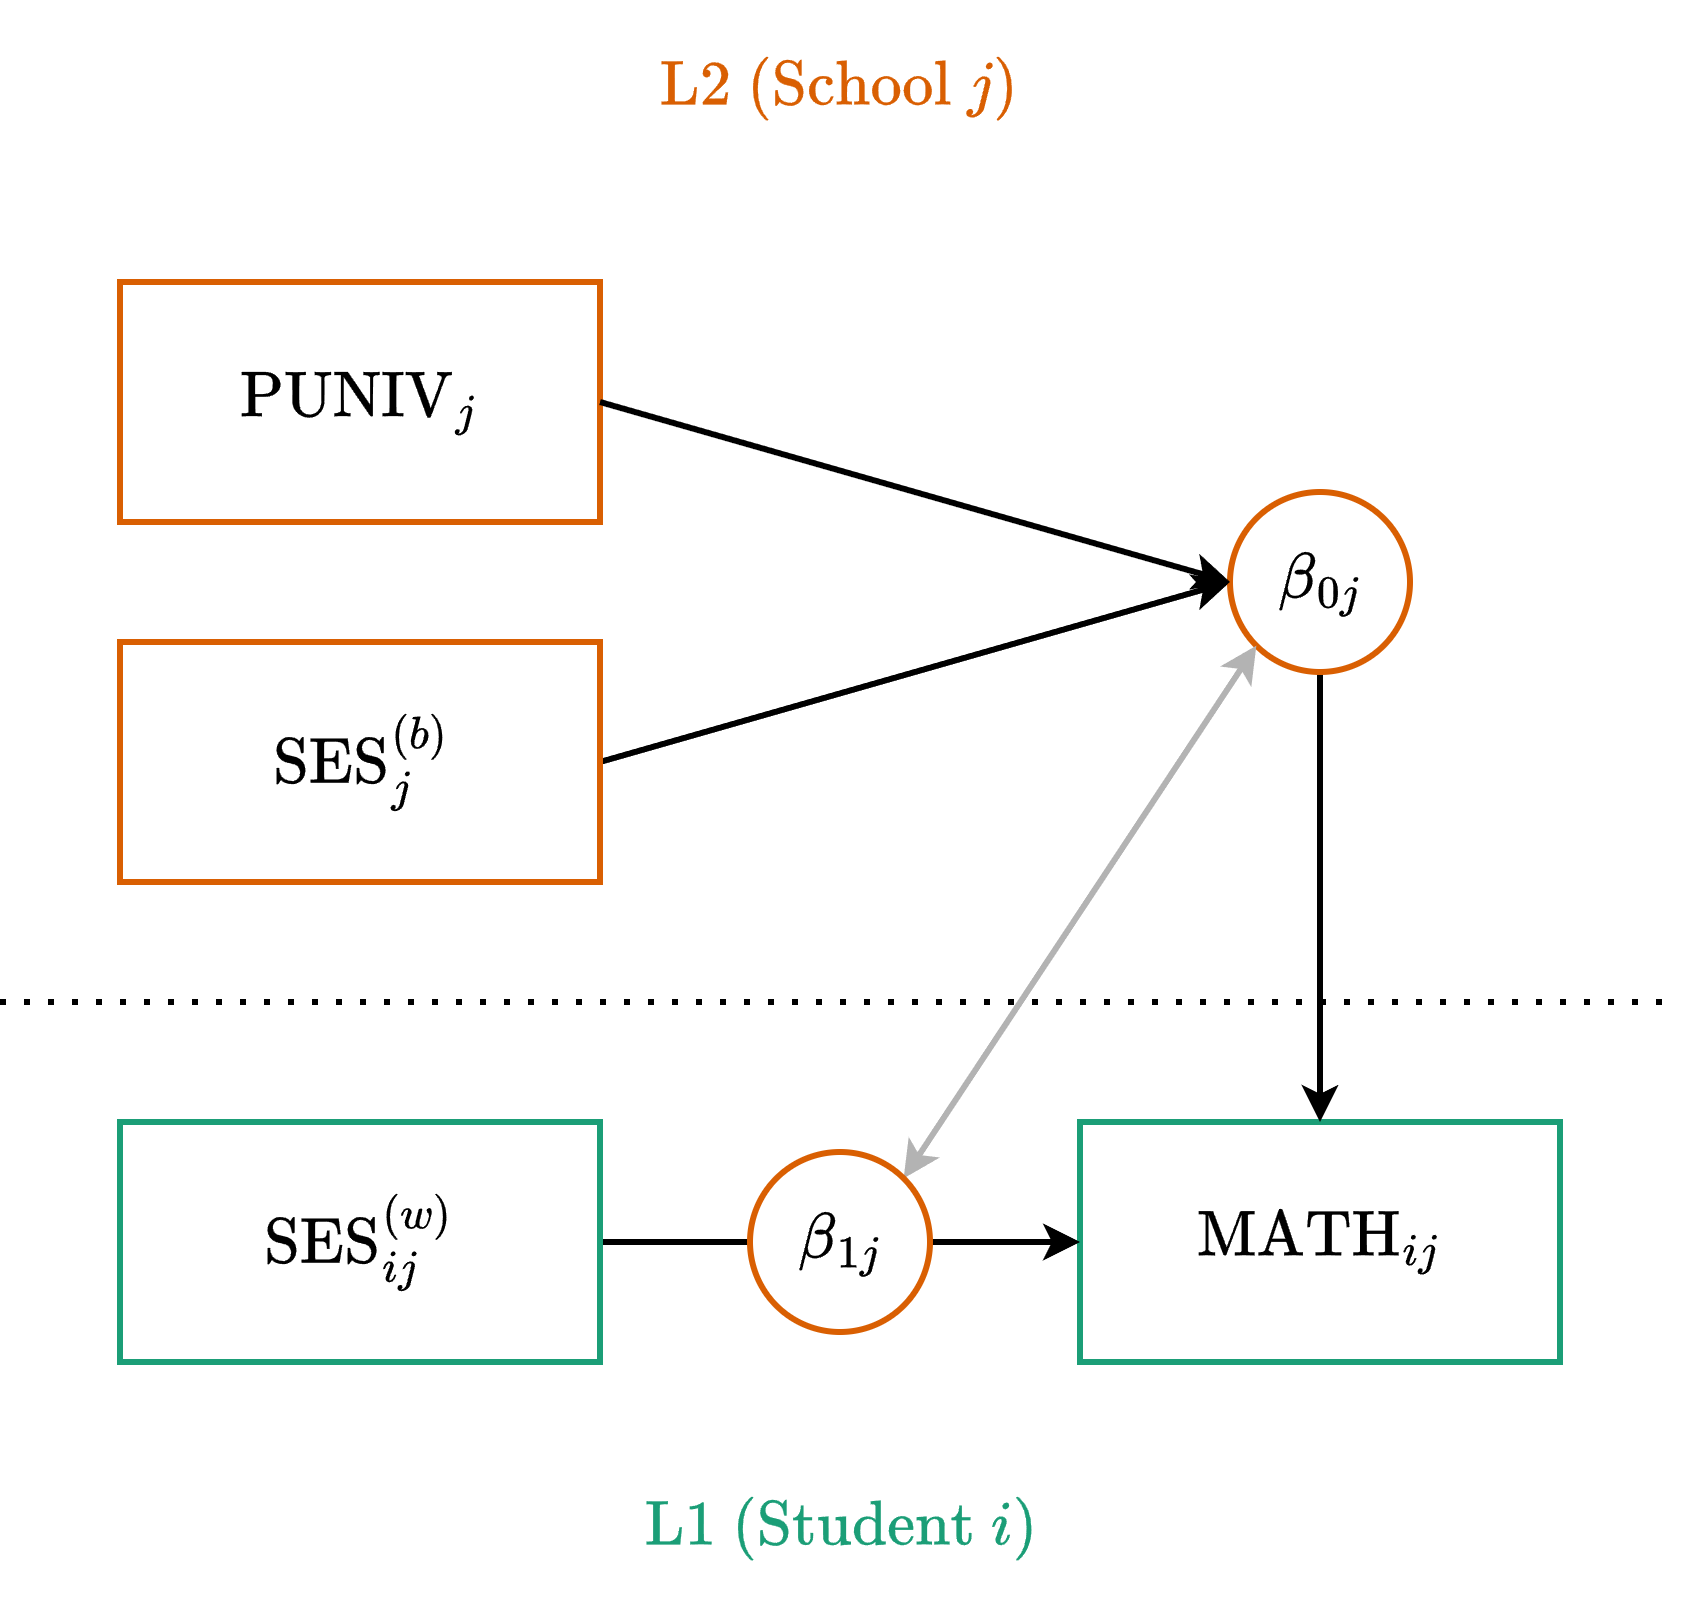

The diagram above was exported from draw.io. Its source (the exported page's mxGraphModel, read from the mxfile embedded in the PNG):
<mxGraphModel dx="1642" dy="954" grid="1" gridSize="10" guides="1" tooltips="1" connect="1" arrows="1" fold="1" page="1" pageScale="1" pageWidth="850" pageHeight="1100" math="1" shadow="0">
  <root>
    <mxCell id="OsGOgwx5AXgfaR5Jvlu5-0" />
    <mxCell id="OsGOgwx5AXgfaR5Jvlu5-1" parent="OsGOgwx5AXgfaR5Jvlu5-0" />
    <mxCell id="OsGOgwx5AXgfaR5Jvlu5-2" parent="OsGOgwx5AXgfaR5Jvlu5-1" style="rounded=0;whiteSpace=wrap;html=1;fontSize=18;strokeWidth=2;fontFamily=Lucida Console;strokeColor=#1B9E77;" value="$$\text{MATH}_{ij}$$" vertex="1">
      <mxGeometry height="80" width="160" x="400" y="400" as="geometry" />
    </mxCell>
    <mxCell id="OsGOgwx5AXgfaR5Jvlu5-3" edge="1" parent="OsGOgwx5AXgfaR5Jvlu5-1" source="OsGOgwx5AXgfaR5Jvlu5-5" style="edgeStyle=orthogonalEdgeStyle;rounded=0;orthogonalLoop=1;jettySize=auto;html=1;exitX=0.5;exitY=1;exitDx=0;exitDy=0;entryX=0.5;entryY=0;entryDx=0;entryDy=0;strokeWidth=2;strokeColor=#000000;" target="OsGOgwx5AXgfaR5Jvlu5-2">
      <mxGeometry relative="1" as="geometry">
        <mxPoint x="460" y="320" as="sourcePoint" />
      </mxGeometry>
    </mxCell>
    <mxCell id="OsGOgwx5AXgfaR5Jvlu5-4" edge="1" parent="OsGOgwx5AXgfaR5Jvlu5-1" style="endArrow=none;dashed=1;html=1;dashPattern=1 3;strokeWidth=2;rounded=0;" value="">
      <mxGeometry height="50" relative="1" width="50" as="geometry">
        <mxPoint x="40" y="360" as="sourcePoint" />
        <mxPoint x="600" y="360" as="targetPoint" />
      </mxGeometry>
    </mxCell>
    <mxCell id="OsGOgwx5AXgfaR5Jvlu5-5" parent="OsGOgwx5AXgfaR5Jvlu5-1" style="ellipse;whiteSpace=wrap;html=1;strokeWidth=2;strokeColor=#D95F02;fontSize=18;fontFamily=Lucida Console;aspect=fixed;" value="$$\beta_{0j}$$" vertex="1">
      <mxGeometry height="60" width="60" x="450" y="190" as="geometry" />
    </mxCell>
    <mxCell id="OsGOgwx5AXgfaR5Jvlu5-6" edge="1" parent="OsGOgwx5AXgfaR5Jvlu5-1" source="OsGOgwx5AXgfaR5Jvlu5-7" style="edgeStyle=orthogonalEdgeStyle;rounded=0;orthogonalLoop=1;jettySize=auto;html=1;exitX=1;exitY=0.5;exitDx=0;exitDy=0;entryX=0;entryY=0.5;entryDx=0;entryDy=0;strokeWidth=2;" target="OsGOgwx5AXgfaR5Jvlu5-2">
      <mxGeometry relative="1" as="geometry" />
    </mxCell>
    <mxCell id="OsGOgwx5AXgfaR5Jvlu5-7" parent="OsGOgwx5AXgfaR5Jvlu5-1" style="rounded=0;whiteSpace=wrap;html=1;fontSize=18;strokeWidth=2;fontFamily=Lucida Console;fontColor=#000000;strokeColor=#1B9E77;" value="$$\text{SES}_{ij}^{(w)}$$" vertex="1">
      <mxGeometry height="80" width="160" x="80" y="400" as="geometry" />
    </mxCell>
    <mxCell id="OsGOgwx5AXgfaR5Jvlu5-8" edge="1" parent="OsGOgwx5AXgfaR5Jvlu5-1" source="OsGOgwx5AXgfaR5Jvlu5-9" style="rounded=0;orthogonalLoop=1;jettySize=auto;html=1;exitX=1;exitY=0;exitDx=0;exitDy=0;entryX=0;entryY=1;entryDx=0;entryDy=0;startArrow=classic;startFill=1;strokeColor=#B3B3B3;strokeWidth=2;" target="OsGOgwx5AXgfaR5Jvlu5-5">
      <mxGeometry relative="1" as="geometry" />
    </mxCell>
    <mxCell id="OsGOgwx5AXgfaR5Jvlu5-9" parent="OsGOgwx5AXgfaR5Jvlu5-1" style="ellipse;whiteSpace=wrap;html=1;aspect=fixed;strokeWidth=2;fontSize=18;fontFamily=Lucida Console;fontColor=#000000;strokeColor=#D95F02;" value="$$\beta_{1j}$$" vertex="1">
      <mxGeometry height="60" width="60" x="290" y="410" as="geometry" />
    </mxCell>
    <mxCell id="OsGOgwx5AXgfaR5Jvlu5-10" edge="1" parent="OsGOgwx5AXgfaR5Jvlu5-1" source="OsGOgwx5AXgfaR5Jvlu5-11" style="rounded=0;orthogonalLoop=1;jettySize=auto;html=1;exitX=1;exitY=0.5;exitDx=0;exitDy=0;entryX=0;entryY=0.5;entryDx=0;entryDy=0;strokeWidth=2;" target="OsGOgwx5AXgfaR5Jvlu5-5">
      <mxGeometry relative="1" as="geometry" />
    </mxCell>
    <mxCell id="OsGOgwx5AXgfaR5Jvlu5-11" parent="OsGOgwx5AXgfaR5Jvlu5-1" style="rounded=0;whiteSpace=wrap;html=1;fontSize=18;strokeWidth=2;fontFamily=Lucida Console;fontColor=#000000;strokeColor=#D95F02;" value="$$\text{SES}_{j}^{(b)}$$" vertex="1">
      <mxGeometry height="80" width="160" x="80" y="240" as="geometry" />
    </mxCell>
    <mxCell id="OsGOgwx5AXgfaR5Jvlu5-12" parent="OsGOgwx5AXgfaR5Jvlu5-1" style="text;html=1;whiteSpace=wrap;strokeColor=none;fillColor=none;align=center;verticalAlign=middle;rounded=0;fontSize=18;fontColor=#D95F02;" value="$$\text{L2 (School }j\text{)}$$" vertex="1">
      <mxGeometry height="30" width="560" x="40" y="40" as="geometry" />
    </mxCell>
    <mxCell id="OsGOgwx5AXgfaR5Jvlu5-13" parent="OsGOgwx5AXgfaR5Jvlu5-1" style="text;html=1;whiteSpace=wrap;strokeColor=none;fillColor=none;align=center;verticalAlign=middle;rounded=0;fontSize=18;fontColor=#1B9E77;" value="$$\text{L1 (Student }i\text{)}$$" vertex="1">
      <mxGeometry height="30" width="560" x="40" y="520" as="geometry" />
    </mxCell>
    <mxCell id="iTaVTTuPNJye7oveJdDJ-0" parent="OsGOgwx5AXgfaR5Jvlu5-1" style="rounded=0;whiteSpace=wrap;html=1;fontSize=18;strokeWidth=2;fontFamily=Lucida Console;fontColor=#000000;strokeColor=#D95F02;" value="$$\text{PUNIV}_{j}$$" vertex="1">
      <mxGeometry height="80" width="160" x="80" y="120" as="geometry" />
    </mxCell>
    <mxCell id="iTaVTTuPNJye7oveJdDJ-1" edge="1" parent="OsGOgwx5AXgfaR5Jvlu5-1" source="iTaVTTuPNJye7oveJdDJ-0" style="rounded=0;orthogonalLoop=1;jettySize=auto;html=1;exitX=1;exitY=0.5;exitDx=0;exitDy=0;entryX=0;entryY=0.5;entryDx=0;entryDy=0;strokeWidth=2;" target="OsGOgwx5AXgfaR5Jvlu5-5">
      <mxGeometry relative="1" as="geometry">
        <mxPoint x="290" y="270" as="sourcePoint" />
        <mxPoint x="500" y="270" as="targetPoint" />
      </mxGeometry>
    </mxCell>
  </root>
</mxGraphModel>